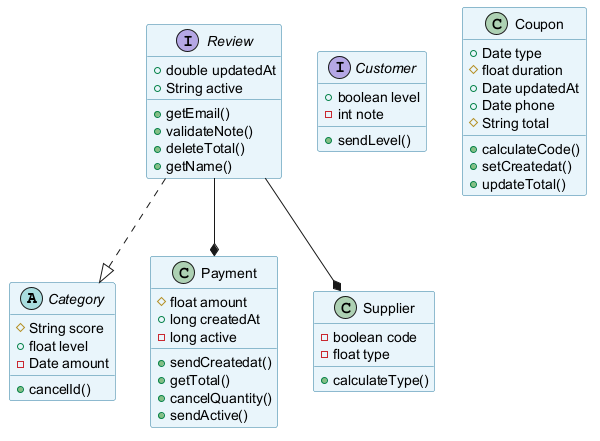

The diagram above was rendered by PlantUML. Its source (embedded in the PNG):
@startuml
skinparam backgroundColor #FFFFFF
skinparam classBackgroundColor #E8F4FA
skinparam classBorderColor #2C7DA0
abstract class Category {
  #String score
  +float level
  -Date amount
  +cancelId()
}
class Payment {
  #float amount
  +long createdAt
  -long active
  +sendCreatedat()
  +getTotal()
  +cancelQuantity()
  +sendActive()
}
interface Review {
  +double updatedAt
  +String active
  +getEmail()
  +validateNote()
  +deleteTotal()
  +getName()
}
interface Customer {
  +boolean level
  -int note
  +sendLevel()
}
class Supplier {
  -boolean code
  -float type
  +calculateType()
}
class Coupon {
  +Date type
  #float duration
  +Date updatedAt
  +Date phone
  #String total
  +calculateCode()
  +setCreatedat()
  +updateTotal()
}
Review --* Payment
Review --* Supplier
Review ..|> Category
@enduml